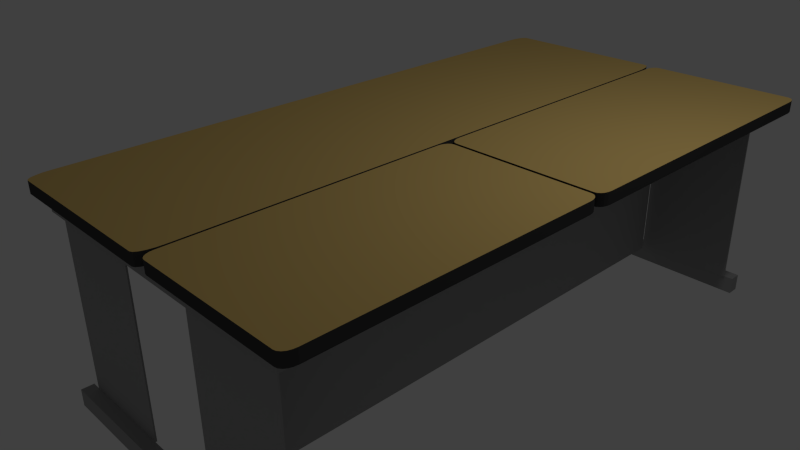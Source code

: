 # Source: desk.blend  (saved by Blender 2.74.0; exported with 4.5.12 LTS)
import bpy
from mathutils import Matrix  # noqa: F401  (used for matrix-valued properties, if any)

bpy.ops.wm.read_factory_settings(use_empty=True)
scene = bpy.context.scene
scene.name = 'Scene'

# ---- collections
col_collection_1 = bpy.data.collections.new('Collection 1'); scene.collection.children.link(col_collection_1)

# ---- materials (node trees are filled in below, after node groups)
mat_black = bpy.data.materials.new('black')
mat_black.alpha_threshold = 0.0
mat_black.use_transparent_shadow = False
mat_black.diffuse_color = (0.06072, 0.06072, 0.06072, 1.0)
mat_black.roughness = 0.5
mat_metal = bpy.data.materials.new('metal')
mat_metal.alpha_threshold = 0.0
mat_metal.use_transparent_shadow = False
mat_metal.diffuse_color = (0.3588, 0.3588, 0.3588, 1.0)
mat_metal.roughness = 0.5
mat_metal.specular_intensity = 1.0
mat_metal.line_color = (0.0, 0.0, 0.0, 1.0)
mat_wood = bpy.data.materials.new('wood')
mat_wood.alpha_threshold = 0.0
mat_wood.use_transparent_shadow = False
mat_wood.diffuse_color = (0.7613, 0.5318, 0.1785, 1.0)
mat_wood.roughness = 0.5
mat_wood.specular_intensity = 0.5842

# ---- material node trees

# ---- world
world_world = bpy.data.worlds.new('World'); scene.world = world_world
world_world.color = (0.05088, 0.05088, 0.05088)
world_world.use_sun_shadow = False
world_world.sun_shadow_jitter_overblur = 0.0
world_world.cycles.sampling_method = 'MANUAL'
world_world.cycles.sample_map_resolution = 256

# ---- cameras
cam_camera = bpy.data.cameras.new('Camera')
cam_camera.clip_end = 100.0
cam_camera.lens = 35.0
cam_camera.sensor_width = 32.0
cam_camera.sensor_height = 18.0
cam_camera.ortho_scale = 7.314
cam_camera.dof.focus_distance = 0.0
cam_camera.dof.aperture_fstop = 128.0

# ---- lights
light_lamp = bpy.data.lights.new('Lamp', 'POINT')
light_lamp.transmission_factor = 0.0
light_lamp.cutoff_distance = 30.0
light_lamp.energy = 100.0
light_lamp.shadow_buffer_clip_start = 1.001
light_lamp.shadow_soft_size = 0.1
light_lamp.shadow_maximum_resolution = 0.006
light_lamp.use_absolute_resolution = True
light_lamp.cycles.use_multiple_importance_sampling = False

# ---- meshes
me_cube_003 = bpy.data.meshes.new('Cube.003')
me_cube_003.from_pydata([(0.8846, 1.0, -1.783), (0.8846, 1.0, 1.0), (0.7999, 1.0, -1.783), (0.7999, 1.0, 1.0), (0.8846, 91.28, -1.783), (0.8846, 91.28, 1.0), (0.7999, 91.28, -1.783), (0.7999, 91.28, 1.0), (-0.7916, 1.0, -1.783), (-0.7916, 1.0, 1.0), (-0.8763, 1.0, -1.783), (-0.8763, 1.0, 1.0), (-0.7916, 91.28, -1.783), (-0.7916, 91.28, 1.0), (-0.8763, 91.28, -1.783), (-0.8763, 91.28, 1.0), (-1.065, 91.28, -1.783), (-1.065, 91.28, 1.0), (-1.065, 93.28, -1.783), (-1.065, 93.28, 1.0), (1.0, 91.28, -1.783), (1.0, 91.28, 1.0), (1.0, 93.28, -1.783), (1.0, 93.28, 1.0), (-1.065, -1.0, -1.783), (-1.065, -1.0, 1.0), (-1.065, 1.0, -1.783), (-1.065, 1.0, 1.0), (1.0, -1.0, -1.783), (1.0, -1.0, 1.0), (1.0, 1.0, -1.783), (1.0, 1.0, 1.0), (-1.005, 92.4, -1.783), (-1.005, 92.16, -1.783), (0.9402, 92.4, -1.783), (0.9402, 92.16, -1.783), (-1.005, 0.1187, -1.783), (-1.005, -0.1187, -1.783), (0.9402, 0.1187, -1.783), (0.9402, -0.1187, -1.783), (-1.005, 92.4, -29.41), (-1.005, 92.16, -29.41), (0.9402, 92.4, -29.41), (0.9402, 92.16, -29.41), (0.2772, 93.28, 1.0), (0.2772, 93.28, -1.783), (0.2772, 91.28, 1.0), (0.2772, 91.28, -1.783), (0.2593, 92.4, -1.783), (0.2593, 92.16, -1.783), (0.2593, 92.4, -29.41), (0.2593, 92.16, -29.41), (-0.3268, 93.28, -1.783), (-0.3268, 91.28, 1.0), (-0.3098, 92.4, -1.783), (-0.3098, 92.4, -29.41), (-0.3268, 93.28, 1.0), (-0.3268, 91.28, -1.783), (-0.3098, 92.16, -1.783), (-0.3098, 92.16, -29.41), (-1.065, 92.4, -32.19), (-1.065, 92.4, -29.41), (-1.065, 94.4, -32.19), (-1.065, 94.4, -29.41), (1.0, 92.4, -32.19), (1.0, 92.4, -29.41), (1.0, 94.4, -32.19), (1.0, 94.4, -29.41), (-1.005, 93.52, -32.19), (-1.005, 93.28, -32.19), (0.9402, 93.52, -32.19), (0.9402, 93.28, -32.19), (0.2772, 94.4, -29.41), (0.2772, 94.4, -32.19), (0.2772, 92.4, -29.41), (0.2772, 92.4, -32.19), (0.2593, 93.52, -32.19), (0.2593, 93.28, -32.19), (-0.3268, 94.4, -32.19), (-0.3268, 92.4, -29.41), (-0.3098, 93.52, -32.19), (-0.3268, 94.4, -29.41), (-0.3268, 92.4, -32.19), (-0.3098, 93.28, -32.19), (0.9402, -0.1187, -29.41), (0.9402, 0.1187, -29.41), (-1.005, -0.1187, -29.41), (-1.005, 0.1187, -29.41), (-0.3244, -0.1187, -1.783), (-0.3244, 0.1187, -1.783), (-0.3244, -0.1187, -29.41), (-0.3244, 0.1187, -29.41), (0.2447, -0.1187, -1.783), (0.2447, -0.1187, -29.41), (0.2447, 0.1187, -1.783), (0.2447, 0.1187, -29.41), (1.0, -0.1187, -32.19), (1.0, -0.1187, -29.41), (1.0, -2.119, -32.19), (1.0, -2.119, -29.41), (-1.065, -0.1187, -32.19), (-1.065, -0.1187, -29.41), (-1.065, -2.119, -32.19), (-1.065, -2.119, -29.41), (0.9402, -1.237, -32.19), (0.9402, -1.0, -32.19), (-1.005, -1.237, -32.19), (-1.005, -1.0, -32.19), (-0.3423, -2.119, -29.41), (-0.3423, -2.119, -32.19), (-0.3423, -0.1187, -29.41), (-0.3423, -0.1187, -32.19), (-0.3244, -1.237, -32.19), (-0.3244, -1.0, -32.19), (0.2617, -2.119, -32.19), (0.2617, -0.1187, -29.41), (0.2447, -1.237, -32.19), (0.2617, -2.119, -29.41), (0.2617, -0.1187, -32.19), (0.2447, -1.0, -32.19), (1.094, 44.06, 2.864), (1.147, 42.2, 2.864), (1.11, 43.97, 2.864), (1.125, 43.7, 2.864), (1.137, 43.29, 2.864), (1.144, 42.77, 2.864), (1.147, -0.8277, 2.864), (1.094, -2.688, 2.864), (1.144, -1.403, 2.864), (1.137, -1.921, 2.864), (1.125, -2.333, 2.864), (1.11, -2.597, 2.864), (0.1316, -2.688, 2.864), (0.07939, -0.8276, 2.864), (0.1155, -2.597, 2.864), (0.1009, -2.333, 2.864), (0.08937, -1.921, 2.864), (0.08195, -1.403, 2.864), (0.07939, 42.2, 2.864), (0.1316, 44.06, 2.864), (0.08195, 42.77, 2.864), (0.08937, 43.29, 2.864), (0.1009, 43.7, 2.864), (0.1155, 43.97, 2.864), (1.147, 42.2, 1.0), (1.094, 44.06, 1.0), (1.144, 42.77, 1.0), (1.137, 43.29, 1.0), (1.125, 43.7, 1.0), (1.11, 43.97, 1.0), (1.094, -2.688, 1.0), (1.147, -0.8277, 1.0), (1.11, -2.597, 1.0), (1.125, -2.333, 1.0), (1.137, -1.921, 1.0), (1.144, -1.403, 1.0), (0.07939, -0.8276, 1.0), (0.1316, -2.688, 1.0), (0.08195, -1.403, 1.0), (0.08937, -1.921, 1.0), (0.1009, -2.333, 1.0), (0.1155, -2.597, 1.0), (0.1316, 44.06, 1.0), (0.07939, 42.2, 1.0), (0.1155, 43.97, 1.0), (0.1009, 43.7, 1.0), (0.08937, 43.29, 1.0), (0.08195, 42.77, 1.0), (1.094, 95.34, 2.864), (1.147, 93.48, 2.864), (1.11, 95.25, 2.864), (1.125, 94.99, 2.864), (1.137, 94.58, 2.864), (1.144, 94.06, 2.864), (1.147, 46.4, 2.864), (1.094, 44.54, 2.864), (1.144, 45.82, 2.864), (1.137, 45.31, 2.864), (1.125, 44.89, 2.864), (1.11, 44.63, 2.864), (0.1316, 44.54, 2.864), (0.07939, 46.4, 2.864), (0.1155, 44.63, 2.864), (0.1009, 44.89, 2.864), (0.08937, 45.31, 2.864), (0.08195, 45.82, 2.864), (0.07939, 93.48, 2.864), (0.1316, 95.34, 2.864), (0.08195, 94.06, 2.864), (0.08937, 94.58, 2.864), (0.1009, 94.99, 2.864), (0.1155, 95.25, 2.864), (1.147, 93.48, 1.0), (1.094, 95.34, 1.0), (1.144, 94.06, 1.0), (1.137, 94.58, 1.0), (1.125, 94.99, 1.0), (1.11, 95.25, 1.0), (1.094, 44.54, 1.0), (1.147, 46.4, 1.0), (1.11, 44.63, 1.0), (1.125, 44.89, 1.0), (1.137, 45.31, 1.0), (1.144, 45.82, 1.0), (0.07939, 46.4, 1.0), (0.1316, 44.54, 1.0), (0.08195, 45.82, 1.0), (0.08937, 45.31, 1.0), (0.1009, 44.89, 1.0), (0.1155, 44.63, 1.0), (0.1316, 95.34, 1.0), (0.07939, 93.48, 1.0), (0.1155, 95.25, 1.0), (0.1009, 94.99, 1.0), (0.08937, 94.58, 1.0), (0.08195, 94.06, 1.0), (0.01334, 95.34, 2.864), (0.06559, 91.8, 2.864), (0.02948, 95.17, 2.864), (0.04405, 94.67, 2.864), (0.05561, 93.88, 2.864), (0.06303, 92.89, 2.864), (0.06559, 0.681, 2.864), (0.01334, -2.864, 2.864), (0.06303, -0.4144, 2.864), (0.05561, -1.403, 2.864), (0.04405, -2.187, 2.864), (0.02948, -2.69, 2.864), (-1.105, -2.864, 2.864), (-1.157, 0.681, 2.864), (-1.121, -2.69, 2.864), (-1.136, -2.187, 2.864), (-1.147, -1.403, 2.864), (-1.155, -0.4144, 2.864), (-1.157, 91.8, 2.864), (-1.105, 95.34, 2.864), (-1.155, 92.89, 2.864), (-1.147, 93.88, 2.864), (-1.136, 94.67, 2.864), (-1.121, 95.17, 2.864), (0.06559, 91.8, 1.0), (0.01334, 95.34, 1.0), (0.06303, 92.89, 1.0), (0.05561, 93.88, 1.0), (0.04405, 94.67, 1.0), (0.02948, 95.17, 1.0), (0.01333, -2.864, 1.0), (0.06559, 0.681, 1.0), (0.02948, -2.69, 1.0), (0.04405, -2.187, 1.0), (0.05561, -1.403, 1.0), (0.06303, -0.4145, 1.0), (-1.157, 0.681, 1.0), (-1.105, -2.864, 1.0), (-1.155, -0.4144, 1.0), (-1.147, -1.403, 1.0), (-1.136, -2.187, 1.0), (-1.121, -2.69, 1.0), (-1.105, 95.34, 1.0), (-1.157, 91.8, 1.0), (-1.121, 95.17, 1.0), (-1.136, 94.67, 1.0), (-1.147, 93.88, 1.0), (-1.155, 92.89, 1.0), (0.06559, 46.24, 2.864), (0.06559, 46.24, 1.0), (0.2766, 1.0, -29.41), (0.2766, 1.0, 1.0), (0.2593, 1.0, -29.41), (0.2593, 1.0, 1.0), (0.2766, 91.28, -29.41), (0.2593, 91.28, -29.41), (0.2593, 91.28, 1.0)], [], [(1, 3, 2, 0), (3, 7, 6, 2), (7, 5, 4, 6), (5, 1, 0, 4), (0, 2, 6, 4), (5, 7, 3, 1), (9, 11, 10, 8), (11, 15, 14, 10), (15, 13, 12, 14), (13, 9, 8, 12), (8, 10, 14, 12), (13, 15, 11, 9), (17, 19, 18, 16), (44, 23, 22, 45), (23, 21, 20, 22), (53, 17, 16, 57), (53, 56, 19, 17), (25, 27, 26, 24), (27, 31, 30, 26), (31, 29, 28, 30), (29, 25, 24, 28), (29, 31, 27, 25), (32, 33, 16, 18), (54, 32, 18, 52), (35, 34, 22, 20), (49, 35, 20, 47), (36, 37, 24, 26), (38, 36, 26, 30), (39, 38, 30, 28), (37, 39, 28, 24), (51, 50, 42, 43), (91, 90, 86, 87), (36, 38, 39, 37), (58, 33, 41, 59), (34, 35, 43, 42), (48, 34, 42, 50), (33, 32, 40, 41), (58, 54, 48, 49), (35, 49, 51, 43), (58, 59, 55, 54), (58, 49, 47, 57), (34, 48, 45, 22), (21, 23, 44, 46), (21, 46, 47, 20), (56, 44, 45, 52), (19, 56, 52, 18), (33, 58, 57, 16), (41, 40, 55, 59), (32, 54, 55, 40), (50, 51, 49, 48), (48, 54, 52, 45), (46, 44, 56, 53), (46, 53, 57, 47), (61, 63, 62, 60), (72, 67, 66, 73), (67, 65, 64, 66), (79, 61, 60, 82), (68, 69, 60, 62), (80, 68, 62, 78), (71, 70, 66, 64), (77, 71, 64, 75), (83, 80, 76, 77), (83, 77, 75, 82), (70, 76, 73, 66), (65, 74, 75, 64), (81, 72, 73, 78), (63, 81, 78, 62), (69, 83, 82, 60), (76, 80, 78, 73), (74, 79, 82, 75), (61, 79, 74, 65, 67, 72, 81, 63), (71, 77, 76, 70), (69, 68, 80, 83), (94, 95, 93, 92), (85, 84, 93, 95), (90, 91, 89, 88), (97, 99, 98, 96), (108, 103, 102, 109), (103, 101, 100, 102), (115, 97, 96, 118), (104, 105, 96, 98), (116, 104, 98, 114), (107, 106, 102, 100), (113, 107, 100, 111), (119, 116, 112, 113), (119, 113, 111, 118), (106, 112, 109, 102), (101, 110, 111, 100), (117, 108, 109, 114), (99, 117, 114, 98), (105, 119, 118, 96), (112, 116, 114, 109), (110, 115, 118, 111), (97, 115, 110, 101, 103, 108, 117, 99), (107, 113, 112, 106), (105, 104, 116, 119), (88, 37, 86, 90), (37, 36, 87, 86), (94, 38, 85, 95), (38, 39, 84, 85), (36, 89, 91, 87), (39, 92, 93, 84), (145, 162, 139, 120), (127, 132, 157, 150), (133, 138, 163, 156), (144, 151, 155, 154, 153, 152, 150, 157, 161, 160, 159, 158, 156, 163, 167, 166, 165, 164, 162, 145, 149, 148, 147, 146), (121, 126, 151, 144), (120, 122, 149, 145), (122, 123, 148, 149), (123, 124, 147, 148), (124, 125, 146, 147), (125, 121, 144, 146), (126, 128, 155, 151), (128, 129, 154, 155), (129, 130, 153, 154), (130, 131, 152, 153), (131, 127, 150, 152), (132, 134, 161, 157), (134, 135, 160, 161), (135, 136, 159, 160), (136, 137, 158, 159), (137, 133, 156, 158), (138, 140, 167, 163), (140, 141, 166, 167), (141, 142, 165, 166), (142, 143, 164, 165), (143, 139, 162, 164), (120, 139, 143, 142, 141, 140, 138, 133, 137, 136, 135, 134, 132, 127, 131, 130, 129, 128, 126, 121, 125, 124, 123, 122), (193, 210, 187, 168), (175, 180, 205, 198), (181, 186, 211, 204), (192, 199, 203, 202, 201, 200, 198, 205, 209, 208, 207, 206, 204, 211, 215, 214, 213, 212, 210, 193, 197, 196, 195, 194), (169, 174, 199, 192), (168, 170, 197, 193), (170, 171, 196, 197), (171, 172, 195, 196), (172, 173, 194, 195), (173, 169, 192, 194), (174, 176, 203, 199), (176, 177, 202, 203), (177, 178, 201, 202), (178, 179, 200, 201), (179, 175, 198, 200), (180, 182, 209, 205), (182, 183, 208, 209), (183, 184, 207, 208), (184, 185, 206, 207), (185, 181, 204, 206), (186, 188, 215, 211), (188, 189, 214, 215), (189, 190, 213, 214), (190, 191, 212, 213), (191, 187, 210, 212), (168, 187, 191, 190, 189, 188, 186, 181, 185, 184, 183, 182, 180, 175, 179, 178, 177, 176, 174, 169, 173, 172, 171, 170), (241, 258, 235, 216), (223, 228, 253, 246), (229, 234, 259, 252), (240, 265, 247, 251, 250, 249, 248, 246, 253, 257, 256, 255, 254, 252, 259, 263, 262, 261, 260, 258, 241, 245, 244, 243, 242), (264, 222, 247, 265), (216, 218, 245, 241), (218, 219, 244, 245), (219, 220, 243, 244), (220, 221, 242, 243), (221, 217, 240, 242), (222, 224, 251, 247), (224, 225, 250, 251), (225, 226, 249, 250), (226, 227, 248, 249), (227, 223, 246, 248), (228, 230, 257, 253), (230, 231, 256, 257), (231, 232, 255, 256), (232, 233, 254, 255), (233, 229, 252, 254), (234, 236, 263, 259), (236, 237, 262, 263), (237, 238, 261, 262), (238, 239, 260, 261), (239, 235, 258, 260), (216, 235, 239, 238, 237, 236, 234, 229, 233, 232, 231, 230, 228, 223, 227, 226, 225, 224, 222, 264, 217, 221, 220, 219, 218), (217, 264, 265, 240), (269, 272, 271, 268), (266, 268, 271, 270), (266, 267, 269, 268), (46, 267, 266, 270), (271, 272, 46, 270)])
me_cube_003.polygons.foreach_set('material_index', [1, 1, 1, 1, 1, 0, 1, 1, 1, 1, 1, 0, 1, 1, 1, 1, 0, 1, 1, 1, 1, 0, 1, 1, 1, 1, 1, 1, 1, 1, 1, 1, 1, 1, 1, 1, 1, 1, 1, 1, 1, 1, 0, 1, 1, 1, 1, 1, 1, 1, 1, 0, 1, 1, 1, 1, 1, 1, 1, 1, 1, 1, 1, 1, 1, 1, 1, 1, 1, 1, 1, 1, 1, 1, 1, 1, 1, 1, 1, 1, 1, 1, 1, 1, 1, 1, 1, 1, 1, 1, 1, 1, 1, 1, 1, 1, 1, 1, 1, 1, 1, 1, 0, 0, 0, 1, 0, 0, 0, 0, 0, 0, 0, 0, 0, 0, 0, 0, 0, 0, 0, 0, 0, 0, 0, 0, 0, 2, 0, 0, 0, 1, 0, 0, 0, 0, 0, 0, 0, 0, 0, 0, 0, 0, 0, 0, 0, 0, 0, 0, 0, 0, 0, 2, 0, 0, 0, 1, 0, 0, 0, 0, 0, 0, 0, 0, 0, 0, 0, 0, 0, 0, 0, 0, 0, 0, 0, 0, 0, 2, 0, 1, 1, 1, 1, 1])
me_cube_003.materials.append(mat_black)
me_cube_003.materials.append(mat_metal)
me_cube_003.materials.append(mat_wood)
me_cube_003.use_remesh_preserve_volume = False
me_cube_003.use_remesh_preserve_attributes = False
me_cube_003.use_mirror_vertex_groups = False
me_cube_003.update()

# ---- objects
ob_cube_003 = bpy.data.objects.new('Cube.003', me_cube_003)
ob_lamp = bpy.data.objects.new('Lamp', light_lamp)
ob_camera = bpy.data.objects.new('Camera', cam_camera)

# ---- transforms, parenting, visibility, modifiers, constraints
ob_cube_003.location = (1.294, -3.585, 1.752)
ob_cube_003.scale = (1.83, 0.07753, 0.07753)
ob_cube_003.lineart.crease_threshold = 0.0
ob_lamp.location = (4.076, 1.005, 5.904)
ob_lamp.rotation_euler = (0.6503, 0.05522, 1.866)
ob_lamp.lock_rotations_4d = False
ob_lamp.empty_display_type = 'ARROWS'
ob_lamp.color = (0.0, 0.0, 0.0, 0.0)
ob_lamp.lineart.crease_threshold = 0.0
ob_camera.location = (7.481, -6.508, 5.344)
ob_camera.rotation_euler = (1.109, 0.01082, 0.8149)
ob_camera.lock_rotations_4d = False
ob_camera.empty_display_type = 'ARROWS'
ob_camera.color = (0.0, 0.0, 0.0, 0.0)
ob_camera.display_type = 'WIRE'
ob_camera.lineart.crease_threshold = 0.0

# ---- collection membership
col_collection_1.objects.link(ob_cube_003)
col_collection_1.objects.link(ob_lamp)
col_collection_1.objects.link(ob_camera)

# ---- scene / render settings (as saved in the file)
scene.camera = ob_camera
scene.frame_start = 1; scene.frame_end = 250; scene.frame_set(1)
scene.render.engine = 'BLENDER_EEVEE_NEXT'
scene.render.resolution_percentage = 50
scene.render.dither_intensity = 0.0
scene.cycles.use_denoising = False
scene.cycles.samples = 10
scene.cycles.sampling_pattern = 'TABULATED_SOBOL'
scene.cycles.light_sampling_threshold = 0.0
scene.cycles.use_adaptive_sampling = False
scene.cycles.use_light_tree = False
scene.cycles.blur_glossy = 0.0
scene.cycles.pixel_filter_type = 'GAUSSIAN'
scene.cycles.sample_clamp_indirect = 0.0
scene.view_settings.view_transform = 'Standard'
bpy.context.view_layer.update()
